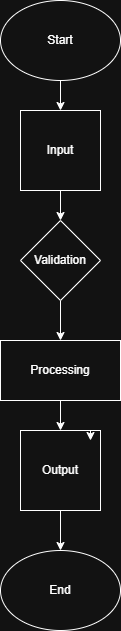

The diagram above was exported from draw.io. Its source (the exported page's mxGraphModel, read from the mxfile embedded in the PNG):
<mxGraphModel dx="1034" dy="530" grid="1" gridSize="10" guides="1" tooltips="1" connect="1" arrows="1" fold="1" page="1" pageScale="1" pageWidth="827" pageHeight="1169" math="0" shadow="0">
  <root>
    <mxCell id="0" />
    <mxCell id="1" parent="0" />
    <mxCell id="SnC3Em9QXX8C5UVA2aDX-15" edge="1" parent="1" source="SnC3Em9QXX8C5UVA2aDX-9" style="edgeStyle=orthogonalEdgeStyle;rounded=0;orthogonalLoop=1;jettySize=auto;html=1;" target="SnC3Em9QXX8C5UVA2aDX-10" value="">
      <mxGeometry relative="1" as="geometry" />
    </mxCell>
    <mxCell id="SnC3Em9QXX8C5UVA2aDX-9" parent="1" style="ellipse;whiteSpace=wrap;html=1;" value="Start" vertex="1">
      <mxGeometry height="80" width="120" x="130" y="70" as="geometry" />
    </mxCell>
    <mxCell id="SnC3Em9QXX8C5UVA2aDX-17" edge="1" parent="1" source="SnC3Em9QXX8C5UVA2aDX-10" style="edgeStyle=orthogonalEdgeStyle;rounded=0;orthogonalLoop=1;jettySize=auto;html=1;" target="SnC3Em9QXX8C5UVA2aDX-11" value="">
      <mxGeometry relative="1" as="geometry" />
    </mxCell>
    <mxCell id="SnC3Em9QXX8C5UVA2aDX-10" parent="1" style="whiteSpace=wrap;html=1;aspect=fixed;" value="Input" vertex="1">
      <mxGeometry height="80" width="80" x="150" y="180" as="geometry" />
    </mxCell>
    <mxCell id="SnC3Em9QXX8C5UVA2aDX-18" edge="1" parent="1" source="SnC3Em9QXX8C5UVA2aDX-11" style="edgeStyle=orthogonalEdgeStyle;rounded=0;orthogonalLoop=1;jettySize=auto;html=1;" target="SnC3Em9QXX8C5UVA2aDX-12" value="">
      <mxGeometry relative="1" as="geometry" />
    </mxCell>
    <mxCell id="SnC3Em9QXX8C5UVA2aDX-11" parent="1" style="rhombus;whiteSpace=wrap;html=1;" value="Validation" vertex="1">
      <mxGeometry height="80" width="80" x="150" y="290" as="geometry" />
    </mxCell>
    <mxCell id="SnC3Em9QXX8C5UVA2aDX-19" edge="1" parent="1" source="SnC3Em9QXX8C5UVA2aDX-12" style="edgeStyle=orthogonalEdgeStyle;rounded=0;orthogonalLoop=1;jettySize=auto;html=1;" target="SnC3Em9QXX8C5UVA2aDX-13" value="">
      <mxGeometry relative="1" as="geometry" />
    </mxCell>
    <mxCell id="SnC3Em9QXX8C5UVA2aDX-12" parent="1" style="rounded=0;whiteSpace=wrap;html=1;" value="Processing" vertex="1">
      <mxGeometry height="60" width="120" x="130" y="410" as="geometry" />
    </mxCell>
    <mxCell id="SnC3Em9QXX8C5UVA2aDX-21" edge="1" parent="1" source="SnC3Em9QXX8C5UVA2aDX-13" style="edgeStyle=orthogonalEdgeStyle;rounded=0;orthogonalLoop=1;jettySize=auto;html=1;" target="SnC3Em9QXX8C5UVA2aDX-14" value="">
      <mxGeometry relative="1" as="geometry" />
    </mxCell>
    <mxCell id="SnC3Em9QXX8C5UVA2aDX-13" parent="1" style="whiteSpace=wrap;html=1;aspect=fixed;" value="Output" vertex="1">
      <mxGeometry height="80" width="80" x="150" y="500" as="geometry" />
    </mxCell>
    <mxCell id="SnC3Em9QXX8C5UVA2aDX-14" parent="1" style="ellipse;whiteSpace=wrap;html=1;" value="End" vertex="1">
      <mxGeometry height="80" width="120" x="130" y="620" as="geometry" />
    </mxCell>
    <mxCell id="SnC3Em9QXX8C5UVA2aDX-20" edge="1" parent="1" source="SnC3Em9QXX8C5UVA2aDX-13" style="edgeStyle=orthogonalEdgeStyle;rounded=0;orthogonalLoop=1;jettySize=auto;html=1;exitX=0.75;exitY=0;exitDx=0;exitDy=0;entryX=0.875;entryY=0.125;entryDx=0;entryDy=0;entryPerimeter=0;" target="SnC3Em9QXX8C5UVA2aDX-13">
      <mxGeometry relative="1" as="geometry" />
    </mxCell>
  </root>
</mxGraphModel>